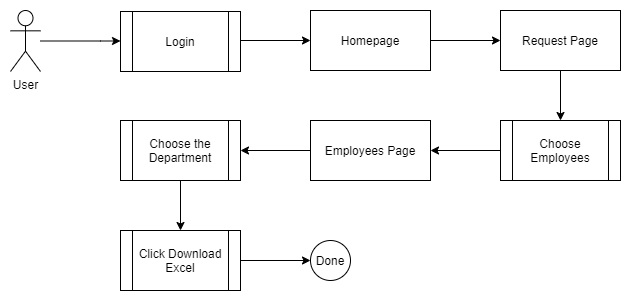

The diagram above was exported from draw.io. Its source (the exported page's mxGraphModel, read from the mxfile embedded in the PNG):
<mxGraphModel dx="868" dy="393" grid="1" gridSize="10" guides="1" tooltips="1" connect="1" arrows="1" fold="1" page="1" pageScale="1" pageWidth="827" pageHeight="1169" math="0" shadow="0">
  <root>
    <mxCell id="0" />
    <mxCell id="1" parent="0" />
    <mxCell id="u4C9lAah9uElFJwiYR1T-1" style="edgeStyle=orthogonalEdgeStyle;rounded=0;orthogonalLoop=1;jettySize=auto;html=1;" parent="1" source="u4C9lAah9uElFJwiYR1T-2" edge="1">
      <mxGeometry relative="1" as="geometry">
        <Array as="points">
          <mxPoint x="280" y="160" />
          <mxPoint x="280" y="160" />
        </Array>
        <mxPoint x="300" y="160.5" as="targetPoint" />
      </mxGeometry>
    </mxCell>
    <mxCell id="u4C9lAah9uElFJwiYR1T-2" value="User" style="shape=umlActor;verticalLabelPosition=bottom;labelBackgroundColor=#ffffff;verticalAlign=top;html=1;outlineConnect=0;" parent="1" vertex="1">
      <mxGeometry x="190" y="130" width="30" height="61" as="geometry" />
    </mxCell>
    <mxCell id="u4C9lAah9uElFJwiYR1T-7" style="edgeStyle=orthogonalEdgeStyle;rounded=0;orthogonalLoop=1;jettySize=auto;html=1;" parent="1" edge="1">
      <mxGeometry relative="1" as="geometry">
        <mxPoint x="420" y="160" as="sourcePoint" />
        <mxPoint x="490" y="160" as="targetPoint" />
      </mxGeometry>
    </mxCell>
    <mxCell id="u4C9lAah9uElFJwiYR1T-11" value="Done" style="ellipse;whiteSpace=wrap;html=1;aspect=fixed;" parent="1" vertex="1">
      <mxGeometry x="490" y="360" width="40" height="40" as="geometry" />
    </mxCell>
    <mxCell id="mVitHZWvJjT6UqVmyxxi-1" value="Login" style="shape=process;whiteSpace=wrap;html=1;backgroundOutline=1;" parent="1" vertex="1">
      <mxGeometry x="300" y="131" width="120" height="60" as="geometry" />
    </mxCell>
    <mxCell id="TBDtO5JbNXngegUcG6kN-2" style="edgeStyle=orthogonalEdgeStyle;rounded=0;orthogonalLoop=1;jettySize=auto;html=1;exitX=1;exitY=0.5;exitDx=0;exitDy=0;entryX=0;entryY=0.5;entryDx=0;entryDy=0;" parent="1" source="mVitHZWvJjT6UqVmyxxi-2" target="JkMh927r1MLlW0JVQ4JK-1" edge="1">
      <mxGeometry relative="1" as="geometry" />
    </mxCell>
    <mxCell id="mVitHZWvJjT6UqVmyxxi-2" value="Homepage" style="rounded=0;whiteSpace=wrap;html=1;" parent="1" vertex="1">
      <mxGeometry x="490" y="130" width="120" height="60" as="geometry" />
    </mxCell>
    <mxCell id="TBDtO5JbNXngegUcG6kN-4" style="edgeStyle=orthogonalEdgeStyle;rounded=0;orthogonalLoop=1;jettySize=auto;html=1;entryX=0.5;entryY=0;entryDx=0;entryDy=0;" parent="1" source="JkMh927r1MLlW0JVQ4JK-1" edge="1">
      <mxGeometry relative="1" as="geometry">
        <mxPoint x="740" y="240" as="targetPoint" />
      </mxGeometry>
    </mxCell>
    <mxCell id="JkMh927r1MLlW0JVQ4JK-1" value="Request Page" style="rounded=0;whiteSpace=wrap;html=1;" parent="1" vertex="1">
      <mxGeometry x="680" y="130" width="120" height="60" as="geometry" />
    </mxCell>
    <mxCell id="OC4xfQsTdVhFGcTZEKqE-2" style="edgeStyle=orthogonalEdgeStyle;rounded=0;orthogonalLoop=1;jettySize=auto;html=1;entryX=1;entryY=0.5;entryDx=0;entryDy=0;" parent="1" source="TBDtO5JbNXngegUcG6kN-5" edge="1">
      <mxGeometry relative="1" as="geometry">
        <mxPoint x="610" y="270" as="targetPoint" />
      </mxGeometry>
    </mxCell>
    <mxCell id="TBDtO5JbNXngegUcG6kN-5" value="Choose Employees" style="shape=process;whiteSpace=wrap;html=1;backgroundOutline=1;" parent="1" vertex="1">
      <mxGeometry x="680" y="240" width="120" height="60" as="geometry" />
    </mxCell>
    <mxCell id="OC4xfQsTdVhFGcTZEKqE-3" style="edgeStyle=orthogonalEdgeStyle;rounded=0;orthogonalLoop=1;jettySize=auto;html=1;" parent="1" edge="1">
      <mxGeometry relative="1" as="geometry">
        <mxPoint x="420" y="270" as="targetPoint" />
        <mxPoint x="490" y="270" as="sourcePoint" />
      </mxGeometry>
    </mxCell>
    <mxCell id="28amAHKmYuYelJs2jzTq-1" value="Employees Page" style="rounded=0;whiteSpace=wrap;html=1;" parent="1" vertex="1">
      <mxGeometry x="490" y="240" width="120" height="60" as="geometry" />
    </mxCell>
    <mxCell id="28amAHKmYuYelJs2jzTq-5" style="edgeStyle=orthogonalEdgeStyle;rounded=0;orthogonalLoop=1;jettySize=auto;html=1;entryX=0.5;entryY=0;entryDx=0;entryDy=0;" parent="1" source="28amAHKmYuYelJs2jzTq-2" target="28amAHKmYuYelJs2jzTq-3" edge="1">
      <mxGeometry relative="1" as="geometry" />
    </mxCell>
    <mxCell id="28amAHKmYuYelJs2jzTq-2" value="Choose the Department" style="shape=process;whiteSpace=wrap;html=1;backgroundOutline=1;" parent="1" vertex="1">
      <mxGeometry x="300" y="240" width="120" height="60" as="geometry" />
    </mxCell>
    <mxCell id="28amAHKmYuYelJs2jzTq-6" style="edgeStyle=orthogonalEdgeStyle;rounded=0;orthogonalLoop=1;jettySize=auto;html=1;entryX=0;entryY=0.5;entryDx=0;entryDy=0;" parent="1" source="28amAHKmYuYelJs2jzTq-3" edge="1">
      <mxGeometry relative="1" as="geometry">
        <mxPoint x="490" y="380" as="targetPoint" />
      </mxGeometry>
    </mxCell>
    <mxCell id="28amAHKmYuYelJs2jzTq-3" value="Click Download Excel" style="shape=process;whiteSpace=wrap;html=1;backgroundOutline=1;" parent="1" vertex="1">
      <mxGeometry x="300" y="350" width="120" height="60" as="geometry" />
    </mxCell>
  </root>
</mxGraphModel>